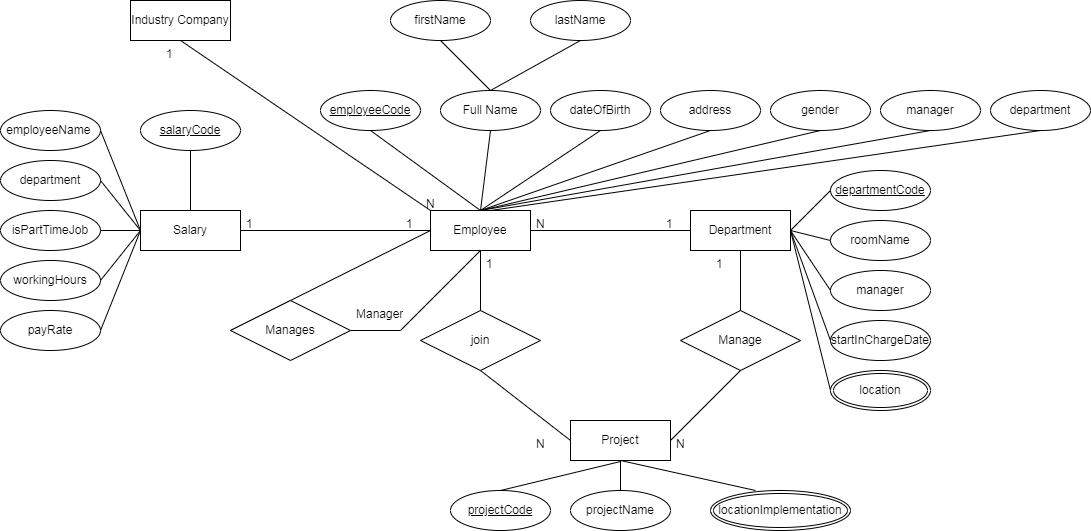

The diagram above was exported from draw.io. Its source (the exported page's mxGraphModel, read from the mxfile embedded in the PNG):
<mxGraphModel dx="2524" dy="746" grid="1" gridSize="10" guides="1" tooltips="1" connect="1" arrows="1" fold="1" page="1" pageScale="1" pageWidth="850" pageHeight="1100" math="0" shadow="0">
  <root>
    <mxCell id="0" />
    <mxCell id="1" parent="0" />
    <mxCell id="Ndl3n3Qr3Whxm8p2p0Ei-1" value="Industry Company" style="whiteSpace=wrap;html=1;align=center;" vertex="1" parent="1">
      <mxGeometry x="-90" y="200" width="100" height="40" as="geometry" />
    </mxCell>
    <mxCell id="Ndl3n3Qr3Whxm8p2p0Ei-2" value="Employee" style="whiteSpace=wrap;html=1;align=center;" vertex="1" parent="1">
      <mxGeometry x="210" y="410" width="100" height="40" as="geometry" />
    </mxCell>
    <mxCell id="Ndl3n3Qr3Whxm8p2p0Ei-3" value="Salary" style="whiteSpace=wrap;html=1;align=center;" vertex="1" parent="1">
      <mxGeometry x="-80" y="410" width="100" height="40" as="geometry" />
    </mxCell>
    <mxCell id="Ndl3n3Qr3Whxm8p2p0Ei-4" value="Department" style="whiteSpace=wrap;html=1;align=center;" vertex="1" parent="1">
      <mxGeometry x="470" y="410" width="100" height="40" as="geometry" />
    </mxCell>
    <mxCell id="Ndl3n3Qr3Whxm8p2p0Ei-5" value="Project" style="whiteSpace=wrap;html=1;align=center;" vertex="1" parent="1">
      <mxGeometry x="350" y="620" width="100" height="40" as="geometry" />
    </mxCell>
    <mxCell id="Ndl3n3Qr3Whxm8p2p0Ei-6" value="" style="endArrow=none;html=1;rounded=0;entryX=0.5;entryY=1;entryDx=0;entryDy=0;" edge="1" parent="1" target="Ndl3n3Qr3Whxm8p2p0Ei-4">
      <mxGeometry relative="1" as="geometry">
        <mxPoint x="450" y="640" as="sourcePoint" />
        <mxPoint x="610" y="640" as="targetPoint" />
        <Array as="points">
          <mxPoint x="520" y="570" />
        </Array>
      </mxGeometry>
    </mxCell>
    <mxCell id="Ndl3n3Qr3Whxm8p2p0Ei-8" value="Manage" style="shape=rhombus;perimeter=rhombusPerimeter;whiteSpace=wrap;html=1;align=center;" vertex="1" parent="1">
      <mxGeometry x="460" y="510" width="120" height="60" as="geometry" />
    </mxCell>
    <mxCell id="Ndl3n3Qr3Whxm8p2p0Ei-9" value="" style="endArrow=none;html=1;rounded=0;exitX=0.5;exitY=1;exitDx=0;exitDy=0;entryX=0;entryY=0.5;entryDx=0;entryDy=0;" edge="1" parent="1" source="Ndl3n3Qr3Whxm8p2p0Ei-2" target="Ndl3n3Qr3Whxm8p2p0Ei-5">
      <mxGeometry relative="1" as="geometry">
        <mxPoint x="200" y="640" as="sourcePoint" />
        <mxPoint x="360" y="640" as="targetPoint" />
        <Array as="points">
          <mxPoint x="260" y="570" />
        </Array>
      </mxGeometry>
    </mxCell>
    <mxCell id="Ndl3n3Qr3Whxm8p2p0Ei-10" value="join" style="shape=rhombus;perimeter=rhombusPerimeter;whiteSpace=wrap;html=1;align=center;" vertex="1" parent="1">
      <mxGeometry x="200" y="510" width="120" height="60" as="geometry" />
    </mxCell>
    <mxCell id="Ndl3n3Qr3Whxm8p2p0Ei-11" value="" style="endArrow=none;html=1;rounded=0;entryX=0;entryY=0.5;entryDx=0;entryDy=0;" edge="1" parent="1" target="Ndl3n3Qr3Whxm8p2p0Ei-2">
      <mxGeometry relative="1" as="geometry">
        <mxPoint x="20" y="430" as="sourcePoint" />
        <mxPoint x="180" y="430" as="targetPoint" />
      </mxGeometry>
    </mxCell>
    <mxCell id="Ndl3n3Qr3Whxm8p2p0Ei-12" value="" style="endArrow=none;html=1;rounded=0;entryX=0;entryY=0.5;entryDx=0;entryDy=0;" edge="1" parent="1" target="Ndl3n3Qr3Whxm8p2p0Ei-4">
      <mxGeometry relative="1" as="geometry">
        <mxPoint x="310" y="430" as="sourcePoint" />
        <mxPoint x="470" y="430" as="targetPoint" />
      </mxGeometry>
    </mxCell>
    <mxCell id="Ndl3n3Qr3Whxm8p2p0Ei-13" value="" style="endArrow=none;html=1;rounded=0;exitX=0;exitY=0;exitDx=0;exitDy=0;entryX=0.5;entryY=1;entryDx=0;entryDy=0;" edge="1" parent="1" source="Ndl3n3Qr3Whxm8p2p0Ei-2" target="Ndl3n3Qr3Whxm8p2p0Ei-1">
      <mxGeometry relative="1" as="geometry">
        <mxPoint x="260" y="380" as="sourcePoint" />
        <mxPoint x="420" y="380" as="targetPoint" />
      </mxGeometry>
    </mxCell>
    <mxCell id="Ndl3n3Qr3Whxm8p2p0Ei-14" value="1" style="text;strokeColor=none;fillColor=none;spacingLeft=4;spacingRight=4;overflow=hidden;rotatable=0;points=[[0,0.5],[1,0.5]];portConstraint=eastwest;fontSize=12;whiteSpace=wrap;html=1;" vertex="1" parent="1">
      <mxGeometry x="20" y="410" width="40" height="30" as="geometry" />
    </mxCell>
    <mxCell id="Ndl3n3Qr3Whxm8p2p0Ei-15" value="1" style="text;strokeColor=none;fillColor=none;spacingLeft=4;spacingRight=4;overflow=hidden;rotatable=0;points=[[0,0.5],[1,0.5]];portConstraint=eastwest;fontSize=12;whiteSpace=wrap;html=1;" vertex="1" parent="1">
      <mxGeometry x="180" y="410" width="40" height="30" as="geometry" />
    </mxCell>
    <mxCell id="Ndl3n3Qr3Whxm8p2p0Ei-16" value="1" style="text;strokeColor=none;fillColor=none;spacingLeft=4;spacingRight=4;overflow=hidden;rotatable=0;points=[[0,0.5],[1,0.5]];portConstraint=eastwest;fontSize=12;whiteSpace=wrap;html=1;" vertex="1" parent="1">
      <mxGeometry x="-60" y="240" width="40" height="30" as="geometry" />
    </mxCell>
    <mxCell id="Ndl3n3Qr3Whxm8p2p0Ei-17" value="N" style="text;strokeColor=none;fillColor=none;spacingLeft=4;spacingRight=4;overflow=hidden;rotatable=0;points=[[0,0.5],[1,0.5]];portConstraint=eastwest;fontSize=12;whiteSpace=wrap;html=1;" vertex="1" parent="1">
      <mxGeometry x="200" y="390" width="40" height="30" as="geometry" />
    </mxCell>
    <mxCell id="Ndl3n3Qr3Whxm8p2p0Ei-18" value="N" style="text;strokeColor=none;fillColor=none;spacingLeft=4;spacingRight=4;overflow=hidden;rotatable=0;points=[[0,0.5],[1,0.5]];portConstraint=eastwest;fontSize=12;whiteSpace=wrap;html=1;" vertex="1" parent="1">
      <mxGeometry x="310" y="410" width="40" height="30" as="geometry" />
    </mxCell>
    <mxCell id="Ndl3n3Qr3Whxm8p2p0Ei-19" value="1" style="text;strokeColor=none;fillColor=none;spacingLeft=4;spacingRight=4;overflow=hidden;rotatable=0;points=[[0,0.5],[1,0.5]];portConstraint=eastwest;fontSize=12;whiteSpace=wrap;html=1;" vertex="1" parent="1">
      <mxGeometry x="440" y="410" width="40" height="30" as="geometry" />
    </mxCell>
    <mxCell id="Ndl3n3Qr3Whxm8p2p0Ei-20" value="1" style="text;strokeColor=none;fillColor=none;spacingLeft=4;spacingRight=4;overflow=hidden;rotatable=0;points=[[0,0.5],[1,0.5]];portConstraint=eastwest;fontSize=12;whiteSpace=wrap;html=1;" vertex="1" parent="1">
      <mxGeometry x="260" y="450" width="40" height="30" as="geometry" />
    </mxCell>
    <mxCell id="Ndl3n3Qr3Whxm8p2p0Ei-21" value="N" style="text;strokeColor=none;fillColor=none;spacingLeft=4;spacingRight=4;overflow=hidden;rotatable=0;points=[[0,0.5],[1,0.5]];portConstraint=eastwest;fontSize=12;whiteSpace=wrap;html=1;" vertex="1" parent="1">
      <mxGeometry x="310" y="630" width="40" height="30" as="geometry" />
    </mxCell>
    <mxCell id="Ndl3n3Qr3Whxm8p2p0Ei-22" value="N" style="text;strokeColor=none;fillColor=none;spacingLeft=4;spacingRight=4;overflow=hidden;rotatable=0;points=[[0,0.5],[1,0.5]];portConstraint=eastwest;fontSize=12;whiteSpace=wrap;html=1;" vertex="1" parent="1">
      <mxGeometry x="450" y="630" width="40" height="30" as="geometry" />
    </mxCell>
    <mxCell id="Ndl3n3Qr3Whxm8p2p0Ei-23" value="1" style="text;strokeColor=none;fillColor=none;spacingLeft=4;spacingRight=4;overflow=hidden;rotatable=0;points=[[0,0.5],[1,0.5]];portConstraint=eastwest;fontSize=12;whiteSpace=wrap;html=1;" vertex="1" parent="1">
      <mxGeometry x="490" y="450" width="40" height="30" as="geometry" />
    </mxCell>
    <mxCell id="Ndl3n3Qr3Whxm8p2p0Ei-24" value="employeeCode" style="ellipse;whiteSpace=wrap;html=1;align=center;fontStyle=4;" vertex="1" parent="1">
      <mxGeometry x="100" y="290" width="100" height="40" as="geometry" />
    </mxCell>
    <mxCell id="Ndl3n3Qr3Whxm8p2p0Ei-25" value="Full Name" style="ellipse;whiteSpace=wrap;html=1;align=center;" vertex="1" parent="1">
      <mxGeometry x="220" y="290" width="100" height="40" as="geometry" />
    </mxCell>
    <mxCell id="Ndl3n3Qr3Whxm8p2p0Ei-26" value="dateOfBirth" style="ellipse;whiteSpace=wrap;html=1;align=center;" vertex="1" parent="1">
      <mxGeometry x="330" y="290" width="100" height="40" as="geometry" />
    </mxCell>
    <mxCell id="Ndl3n3Qr3Whxm8p2p0Ei-27" value="address" style="ellipse;whiteSpace=wrap;html=1;align=center;" vertex="1" parent="1">
      <mxGeometry x="440" y="290" width="100" height="40" as="geometry" />
    </mxCell>
    <mxCell id="Ndl3n3Qr3Whxm8p2p0Ei-28" value="gender" style="ellipse;whiteSpace=wrap;html=1;align=center;" vertex="1" parent="1">
      <mxGeometry x="550" y="290" width="100" height="40" as="geometry" />
    </mxCell>
    <mxCell id="Ndl3n3Qr3Whxm8p2p0Ei-29" value="manager" style="ellipse;whiteSpace=wrap;html=1;align=center;" vertex="1" parent="1">
      <mxGeometry x="660" y="290" width="100" height="40" as="geometry" />
    </mxCell>
    <mxCell id="Ndl3n3Qr3Whxm8p2p0Ei-30" value="department" style="ellipse;whiteSpace=wrap;html=1;align=center;" vertex="1" parent="1">
      <mxGeometry x="770" y="290" width="100" height="40" as="geometry" />
    </mxCell>
    <mxCell id="Ndl3n3Qr3Whxm8p2p0Ei-31" value="" style="endArrow=none;html=1;rounded=0;exitX=0.5;exitY=1;exitDx=0;exitDy=0;entryX=0.5;entryY=0;entryDx=0;entryDy=0;" edge="1" parent="1" source="Ndl3n3Qr3Whxm8p2p0Ei-24" target="Ndl3n3Qr3Whxm8p2p0Ei-2">
      <mxGeometry relative="1" as="geometry">
        <mxPoint x="220" y="380" as="sourcePoint" />
        <mxPoint x="380" y="380" as="targetPoint" />
      </mxGeometry>
    </mxCell>
    <mxCell id="Ndl3n3Qr3Whxm8p2p0Ei-32" value="" style="endArrow=none;html=1;rounded=0;exitX=0.5;exitY=1;exitDx=0;exitDy=0;" edge="1" parent="1" source="Ndl3n3Qr3Whxm8p2p0Ei-25">
      <mxGeometry relative="1" as="geometry">
        <mxPoint x="160" y="340" as="sourcePoint" />
        <mxPoint x="260" y="410" as="targetPoint" />
      </mxGeometry>
    </mxCell>
    <mxCell id="Ndl3n3Qr3Whxm8p2p0Ei-33" value="" style="endArrow=none;html=1;rounded=0;exitX=0.5;exitY=1;exitDx=0;exitDy=0;entryX=0.5;entryY=0;entryDx=0;entryDy=0;" edge="1" parent="1" source="Ndl3n3Qr3Whxm8p2p0Ei-26" target="Ndl3n3Qr3Whxm8p2p0Ei-2">
      <mxGeometry relative="1" as="geometry">
        <mxPoint x="280" y="340" as="sourcePoint" />
        <mxPoint x="270" y="420" as="targetPoint" />
      </mxGeometry>
    </mxCell>
    <mxCell id="Ndl3n3Qr3Whxm8p2p0Ei-34" value="" style="endArrow=none;html=1;rounded=0;exitX=0.5;exitY=1;exitDx=0;exitDy=0;entryX=0.5;entryY=0;entryDx=0;entryDy=0;" edge="1" parent="1" source="Ndl3n3Qr3Whxm8p2p0Ei-27" target="Ndl3n3Qr3Whxm8p2p0Ei-2">
      <mxGeometry relative="1" as="geometry">
        <mxPoint x="390" y="340" as="sourcePoint" />
        <mxPoint x="270" y="420" as="targetPoint" />
      </mxGeometry>
    </mxCell>
    <mxCell id="Ndl3n3Qr3Whxm8p2p0Ei-35" value="" style="endArrow=none;html=1;rounded=0;exitX=0.5;exitY=1;exitDx=0;exitDy=0;" edge="1" parent="1" source="Ndl3n3Qr3Whxm8p2p0Ei-28">
      <mxGeometry relative="1" as="geometry">
        <mxPoint x="500" y="340" as="sourcePoint" />
        <mxPoint x="260" y="410" as="targetPoint" />
      </mxGeometry>
    </mxCell>
    <mxCell id="Ndl3n3Qr3Whxm8p2p0Ei-36" value="" style="endArrow=none;html=1;rounded=0;exitX=0.5;exitY=1;exitDx=0;exitDy=0;" edge="1" parent="1" source="Ndl3n3Qr3Whxm8p2p0Ei-29">
      <mxGeometry relative="1" as="geometry">
        <mxPoint x="610" y="340" as="sourcePoint" />
        <mxPoint x="260" y="410" as="targetPoint" />
      </mxGeometry>
    </mxCell>
    <mxCell id="Ndl3n3Qr3Whxm8p2p0Ei-37" value="" style="endArrow=none;html=1;rounded=0;exitX=0.5;exitY=1;exitDx=0;exitDy=0;" edge="1" parent="1" source="Ndl3n3Qr3Whxm8p2p0Ei-30">
      <mxGeometry relative="1" as="geometry">
        <mxPoint x="720" y="340" as="sourcePoint" />
        <mxPoint x="270" y="410" as="targetPoint" />
      </mxGeometry>
    </mxCell>
    <mxCell id="Ndl3n3Qr3Whxm8p2p0Ei-38" value="salaryCode" style="ellipse;whiteSpace=wrap;html=1;align=center;fontStyle=4;" vertex="1" parent="1">
      <mxGeometry x="-80" y="310" width="100" height="40" as="geometry" />
    </mxCell>
    <mxCell id="Ndl3n3Qr3Whxm8p2p0Ei-39" value="employeeName&amp;nbsp;" style="ellipse;whiteSpace=wrap;html=1;align=center;" vertex="1" parent="1">
      <mxGeometry x="-220" y="310" width="100" height="40" as="geometry" />
    </mxCell>
    <mxCell id="Ndl3n3Qr3Whxm8p2p0Ei-40" value="department" style="ellipse;whiteSpace=wrap;html=1;align=center;" vertex="1" parent="1">
      <mxGeometry x="-220" y="360" width="100" height="40" as="geometry" />
    </mxCell>
    <mxCell id="Ndl3n3Qr3Whxm8p2p0Ei-41" value="isPartTimeJob" style="ellipse;whiteSpace=wrap;html=1;align=center;" vertex="1" parent="1">
      <mxGeometry x="-220" y="410" width="100" height="40" as="geometry" />
    </mxCell>
    <mxCell id="Ndl3n3Qr3Whxm8p2p0Ei-42" style="edgeStyle=orthogonalEdgeStyle;rounded=0;orthogonalLoop=1;jettySize=auto;html=1;exitX=0.5;exitY=1;exitDx=0;exitDy=0;" edge="1" parent="1" source="Ndl3n3Qr3Whxm8p2p0Ei-40" target="Ndl3n3Qr3Whxm8p2p0Ei-40">
      <mxGeometry relative="1" as="geometry" />
    </mxCell>
    <mxCell id="Ndl3n3Qr3Whxm8p2p0Ei-44" value="payRate" style="ellipse;whiteSpace=wrap;html=1;align=center;" vertex="1" parent="1">
      <mxGeometry x="-220" y="510" width="100" height="40" as="geometry" />
    </mxCell>
    <mxCell id="Ndl3n3Qr3Whxm8p2p0Ei-45" value="workingHours" style="ellipse;whiteSpace=wrap;html=1;align=center;" vertex="1" parent="1">
      <mxGeometry x="-220" y="460" width="100" height="40" as="geometry" />
    </mxCell>
    <mxCell id="Ndl3n3Qr3Whxm8p2p0Ei-46" value="" style="endArrow=none;html=1;rounded=0;entryX=0.5;entryY=1;entryDx=0;entryDy=0;" edge="1" parent="1" target="Ndl3n3Qr3Whxm8p2p0Ei-38">
      <mxGeometry relative="1" as="geometry">
        <mxPoint x="-30" y="410" as="sourcePoint" />
        <mxPoint x="130" y="410" as="targetPoint" />
      </mxGeometry>
    </mxCell>
    <mxCell id="Ndl3n3Qr3Whxm8p2p0Ei-47" value="" style="endArrow=none;html=1;rounded=0;entryX=1;entryY=0.5;entryDx=0;entryDy=0;exitX=0;exitY=0.5;exitDx=0;exitDy=0;" edge="1" parent="1" source="Ndl3n3Qr3Whxm8p2p0Ei-3" target="Ndl3n3Qr3Whxm8p2p0Ei-39">
      <mxGeometry relative="1" as="geometry">
        <mxPoint x="-90" y="435" as="sourcePoint" />
        <mxPoint x="-90" y="375" as="targetPoint" />
      </mxGeometry>
    </mxCell>
    <mxCell id="Ndl3n3Qr3Whxm8p2p0Ei-50" value="" style="endArrow=none;html=1;rounded=0;entryX=1;entryY=0.5;entryDx=0;entryDy=0;exitX=0;exitY=0.5;exitDx=0;exitDy=0;" edge="1" parent="1" source="Ndl3n3Qr3Whxm8p2p0Ei-3" target="Ndl3n3Qr3Whxm8p2p0Ei-40">
      <mxGeometry relative="1" as="geometry">
        <mxPoint x="-70" y="440" as="sourcePoint" />
        <mxPoint x="-110" y="340" as="targetPoint" />
      </mxGeometry>
    </mxCell>
    <mxCell id="Ndl3n3Qr3Whxm8p2p0Ei-51" value="" style="endArrow=none;html=1;rounded=0;entryX=1;entryY=0.5;entryDx=0;entryDy=0;exitX=0;exitY=0.5;exitDx=0;exitDy=0;" edge="1" parent="1" source="Ndl3n3Qr3Whxm8p2p0Ei-3" target="Ndl3n3Qr3Whxm8p2p0Ei-41">
      <mxGeometry relative="1" as="geometry">
        <mxPoint x="-70" y="440" as="sourcePoint" />
        <mxPoint x="-110" y="390" as="targetPoint" />
      </mxGeometry>
    </mxCell>
    <mxCell id="Ndl3n3Qr3Whxm8p2p0Ei-52" value="" style="endArrow=none;html=1;rounded=0;entryX=1;entryY=0.5;entryDx=0;entryDy=0;exitX=0;exitY=0.5;exitDx=0;exitDy=0;" edge="1" parent="1" source="Ndl3n3Qr3Whxm8p2p0Ei-3" target="Ndl3n3Qr3Whxm8p2p0Ei-45">
      <mxGeometry relative="1" as="geometry">
        <mxPoint x="-70" y="440" as="sourcePoint" />
        <mxPoint x="-110" y="440" as="targetPoint" />
      </mxGeometry>
    </mxCell>
    <mxCell id="Ndl3n3Qr3Whxm8p2p0Ei-53" value="" style="endArrow=none;html=1;rounded=0;entryX=1;entryY=0.5;entryDx=0;entryDy=0;exitX=0;exitY=0.5;exitDx=0;exitDy=0;" edge="1" parent="1" source="Ndl3n3Qr3Whxm8p2p0Ei-3" target="Ndl3n3Qr3Whxm8p2p0Ei-44">
      <mxGeometry relative="1" as="geometry">
        <mxPoint x="-70" y="440" as="sourcePoint" />
        <mxPoint x="-110" y="490" as="targetPoint" />
      </mxGeometry>
    </mxCell>
    <mxCell id="Ndl3n3Qr3Whxm8p2p0Ei-54" value="departmentCode" style="ellipse;whiteSpace=wrap;html=1;align=center;fontStyle=4;" vertex="1" parent="1">
      <mxGeometry x="610" y="370" width="100" height="40" as="geometry" />
    </mxCell>
    <mxCell id="Ndl3n3Qr3Whxm8p2p0Ei-55" value="roomName" style="ellipse;whiteSpace=wrap;html=1;align=center;" vertex="1" parent="1">
      <mxGeometry x="610" y="420" width="100" height="40" as="geometry" />
    </mxCell>
    <mxCell id="Ndl3n3Qr3Whxm8p2p0Ei-56" value="manager" style="ellipse;whiteSpace=wrap;html=1;align=center;" vertex="1" parent="1">
      <mxGeometry x="610" y="470" width="100" height="40" as="geometry" />
    </mxCell>
    <mxCell id="Ndl3n3Qr3Whxm8p2p0Ei-57" value="startInChargeDate" style="ellipse;whiteSpace=wrap;html=1;align=center;" vertex="1" parent="1">
      <mxGeometry x="610" y="520" width="100" height="40" as="geometry" />
    </mxCell>
    <mxCell id="Ndl3n3Qr3Whxm8p2p0Ei-59" value="" style="endArrow=none;html=1;rounded=0;entryX=0;entryY=0.5;entryDx=0;entryDy=0;" edge="1" parent="1" target="Ndl3n3Qr3Whxm8p2p0Ei-54">
      <mxGeometry relative="1" as="geometry">
        <mxPoint x="570" y="430" as="sourcePoint" />
        <mxPoint x="730" y="430" as="targetPoint" />
      </mxGeometry>
    </mxCell>
    <mxCell id="Ndl3n3Qr3Whxm8p2p0Ei-60" value="" style="endArrow=none;html=1;rounded=0;entryX=0;entryY=0.5;entryDx=0;entryDy=0;exitX=1;exitY=0.5;exitDx=0;exitDy=0;" edge="1" parent="1" source="Ndl3n3Qr3Whxm8p2p0Ei-4" target="Ndl3n3Qr3Whxm8p2p0Ei-55">
      <mxGeometry relative="1" as="geometry">
        <mxPoint x="580" y="440" as="sourcePoint" />
        <mxPoint x="617" y="407" as="targetPoint" />
      </mxGeometry>
    </mxCell>
    <mxCell id="Ndl3n3Qr3Whxm8p2p0Ei-61" value="" style="endArrow=none;html=1;rounded=0;entryX=0;entryY=0.5;entryDx=0;entryDy=0;exitX=1;exitY=0.5;exitDx=0;exitDy=0;" edge="1" parent="1" source="Ndl3n3Qr3Whxm8p2p0Ei-4" target="Ndl3n3Qr3Whxm8p2p0Ei-56">
      <mxGeometry relative="1" as="geometry">
        <mxPoint x="580" y="440" as="sourcePoint" />
        <mxPoint x="620" y="450" as="targetPoint" />
      </mxGeometry>
    </mxCell>
    <mxCell id="Ndl3n3Qr3Whxm8p2p0Ei-62" value="" style="endArrow=none;html=1;rounded=0;entryX=0;entryY=0.5;entryDx=0;entryDy=0;" edge="1" parent="1" target="Ndl3n3Qr3Whxm8p2p0Ei-57">
      <mxGeometry relative="1" as="geometry">
        <mxPoint x="570" y="430" as="sourcePoint" />
        <mxPoint x="620" y="500" as="targetPoint" />
      </mxGeometry>
    </mxCell>
    <mxCell id="Ndl3n3Qr3Whxm8p2p0Ei-63" value="" style="endArrow=none;html=1;rounded=0;entryX=0;entryY=0.5;entryDx=0;entryDy=0;" edge="1" parent="1" target="Ndl3n3Qr3Whxm8p2p0Ei-78">
      <mxGeometry relative="1" as="geometry">
        <mxPoint x="570" y="430" as="sourcePoint" />
        <mxPoint x="610" y="590" as="targetPoint" />
      </mxGeometry>
    </mxCell>
    <mxCell id="Ndl3n3Qr3Whxm8p2p0Ei-64" value="projectCode" style="ellipse;whiteSpace=wrap;html=1;align=center;fontStyle=4;" vertex="1" parent="1">
      <mxGeometry x="230" y="690" width="100" height="40" as="geometry" />
    </mxCell>
    <mxCell id="Ndl3n3Qr3Whxm8p2p0Ei-65" value="projectName" style="ellipse;whiteSpace=wrap;html=1;align=center;" vertex="1" parent="1">
      <mxGeometry x="350" y="690" width="100" height="40" as="geometry" />
    </mxCell>
    <mxCell id="Ndl3n3Qr3Whxm8p2p0Ei-67" value="" style="endArrow=none;html=1;rounded=0;exitX=0.5;exitY=0;exitDx=0;exitDy=0;" edge="1" parent="1" source="Ndl3n3Qr3Whxm8p2p0Ei-64">
      <mxGeometry relative="1" as="geometry">
        <mxPoint x="280" y="680" as="sourcePoint" />
        <mxPoint x="400" y="661" as="targetPoint" />
      </mxGeometry>
    </mxCell>
    <mxCell id="Ndl3n3Qr3Whxm8p2p0Ei-68" value="" style="endArrow=none;html=1;rounded=0;exitX=0.5;exitY=0;exitDx=0;exitDy=0;entryX=0.5;entryY=1;entryDx=0;entryDy=0;" edge="1" parent="1" source="Ndl3n3Qr3Whxm8p2p0Ei-65" target="Ndl3n3Qr3Whxm8p2p0Ei-5">
      <mxGeometry relative="1" as="geometry">
        <mxPoint x="290" y="700" as="sourcePoint" />
        <mxPoint x="402" y="671" as="targetPoint" />
      </mxGeometry>
    </mxCell>
    <mxCell id="Ndl3n3Qr3Whxm8p2p0Ei-69" value="" style="endArrow=none;html=1;rounded=0;exitX=0.5;exitY=0;exitDx=0;exitDy=0;entryX=0.5;entryY=1;entryDx=0;entryDy=0;" edge="1" parent="1" target="Ndl3n3Qr3Whxm8p2p0Ei-5">
      <mxGeometry relative="1" as="geometry">
        <mxPoint x="535" y="690" as="sourcePoint" />
        <mxPoint x="410" y="670" as="targetPoint" />
      </mxGeometry>
    </mxCell>
    <mxCell id="Ndl3n3Qr3Whxm8p2p0Ei-70" value="firstName" style="ellipse;whiteSpace=wrap;html=1;align=center;" vertex="1" parent="1">
      <mxGeometry x="170" y="200" width="100" height="40" as="geometry" />
    </mxCell>
    <mxCell id="Ndl3n3Qr3Whxm8p2p0Ei-71" value="lastName" style="ellipse;whiteSpace=wrap;html=1;align=center;" vertex="1" parent="1">
      <mxGeometry x="310" y="200" width="100" height="40" as="geometry" />
    </mxCell>
    <mxCell id="Ndl3n3Qr3Whxm8p2p0Ei-72" value="" style="endArrow=none;html=1;rounded=0;entryX=0.5;entryY=0;entryDx=0;entryDy=0;" edge="1" parent="1" target="Ndl3n3Qr3Whxm8p2p0Ei-25">
      <mxGeometry relative="1" as="geometry">
        <mxPoint x="220" y="240" as="sourcePoint" />
        <mxPoint x="380" y="240" as="targetPoint" />
      </mxGeometry>
    </mxCell>
    <mxCell id="Ndl3n3Qr3Whxm8p2p0Ei-73" value="" style="endArrow=none;html=1;rounded=0;entryX=0.5;entryY=0;entryDx=0;entryDy=0;exitX=0.5;exitY=1;exitDx=0;exitDy=0;" edge="1" parent="1" source="Ndl3n3Qr3Whxm8p2p0Ei-71" target="Ndl3n3Qr3Whxm8p2p0Ei-25">
      <mxGeometry relative="1" as="geometry">
        <mxPoint x="230" y="250" as="sourcePoint" />
        <mxPoint x="280" y="300" as="targetPoint" />
      </mxGeometry>
    </mxCell>
    <mxCell id="Ndl3n3Qr3Whxm8p2p0Ei-74" value="" style="endArrow=none;html=1;rounded=0;" edge="1" parent="1">
      <mxGeometry relative="1" as="geometry">
        <mxPoint x="210" y="430" as="sourcePoint" />
        <mxPoint x="260" y="450" as="targetPoint" />
        <Array as="points">
          <mxPoint x="10" y="530" />
          <mxPoint x="180" y="530" />
        </Array>
      </mxGeometry>
    </mxCell>
    <mxCell id="Ndl3n3Qr3Whxm8p2p0Ei-75" value="Manages" style="shape=rhombus;perimeter=rhombusPerimeter;whiteSpace=wrap;html=1;align=center;" vertex="1" parent="1">
      <mxGeometry x="10" y="500" width="120" height="60" as="geometry" />
    </mxCell>
    <mxCell id="Ndl3n3Qr3Whxm8p2p0Ei-76" value="Manager" style="text;strokeColor=none;fillColor=none;spacingLeft=4;spacingRight=4;overflow=hidden;rotatable=0;points=[[0,0.5],[1,0.5]];portConstraint=eastwest;fontSize=12;whiteSpace=wrap;html=1;" vertex="1" parent="1">
      <mxGeometry x="130" y="500" width="70" height="30" as="geometry" />
    </mxCell>
    <mxCell id="Ndl3n3Qr3Whxm8p2p0Ei-78" value="location" style="ellipse;shape=doubleEllipse;margin=3;whiteSpace=wrap;html=1;align=center;" vertex="1" parent="1">
      <mxGeometry x="610" y="570" width="100" height="40" as="geometry" />
    </mxCell>
    <mxCell id="Ndl3n3Qr3Whxm8p2p0Ei-79" value="locationImplementation" style="ellipse;shape=doubleEllipse;margin=3;whiteSpace=wrap;html=1;align=center;" vertex="1" parent="1">
      <mxGeometry x="490" y="690" width="140" height="40" as="geometry" />
    </mxCell>
  </root>
</mxGraphModel>